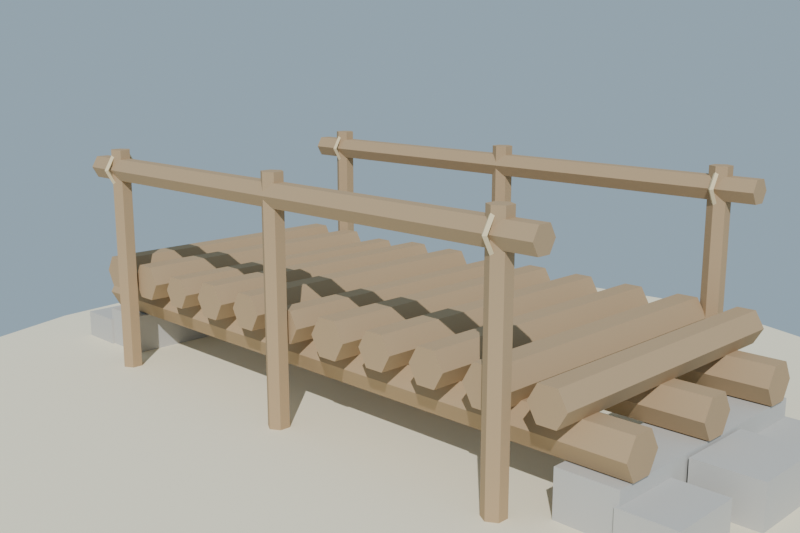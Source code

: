 # Source: puente_troncos_lowpoly_media.blend  (saved by Blender 4.2.68; exported with 4.5.12 LTS)
import bpy
from mathutils import Matrix  # noqa: F401  (used for matrix-valued properties, if any)

bpy.ops.wm.read_factory_settings(use_empty=True)
scene = bpy.context.scene
scene.name = 'Scene'

# ---- collections
col_collection = bpy.data.collections.new('Collection'); scene.collection.children.link(col_collection)

# ---- materials (node trees are filled in below, after node groups)
mat_mat_piedra_puente = bpy.data.materials.new('MAT_Piedra_Puente')
mat_mat_madera_puente = bpy.data.materials.new('MAT_Madera_Puente')
mat_mat_cuerda_puente = bpy.data.materials.new('MAT_Cuerda_Puente')
mat_mat_arena_isla = bpy.data.materials.new('MAT_Arena_Isla')

# ---- material node trees
mat_mat_piedra_puente.use_nodes = True; mat_mat_piedra_puente.node_tree.nodes.clear()
_N = mat_mat_piedra_puente.node_tree.nodes; _L = mat_mat_piedra_puente.node_tree.links
n0 = _N.new('ShaderNodeBsdfPrincipled'); n0.name = 'Principled BSDF'; n0.location = (10, 300)
n0.inputs[0].default_value = (0.53, 0.52, 0.49, 1.0)
n0.inputs[2].default_value = 0.95
n0.inputs[13].default_value = 0.2
n1 = _N.new('ShaderNodeOutputMaterial'); n1.name = 'Material Output'; n1.location = (300, 300)
_L.new(n0.outputs[0], n1.inputs[0])
n1.is_active_output = True
mat_mat_madera_puente.use_nodes = True; mat_mat_madera_puente.node_tree.nodes.clear()
_N = mat_mat_madera_puente.node_tree.nodes; _L = mat_mat_madera_puente.node_tree.links
n0 = _N.new('ShaderNodeBsdfPrincipled'); n0.name = 'Principled BSDF'; n0.location = (10, 300)
n0.inputs[0].default_value = (0.44, 0.31, 0.18, 1.0)
n0.inputs[2].default_value = 0.88
n0.inputs[13].default_value = 0.2
n1 = _N.new('ShaderNodeOutputMaterial'); n1.name = 'Material Output'; n1.location = (300, 300)
_L.new(n0.outputs[0], n1.inputs[0])
n1.is_active_output = True
mat_mat_cuerda_puente.use_nodes = True; mat_mat_cuerda_puente.node_tree.nodes.clear()
_N = mat_mat_cuerda_puente.node_tree.nodes; _L = mat_mat_cuerda_puente.node_tree.links
n0 = _N.new('ShaderNodeBsdfPrincipled'); n0.name = 'Principled BSDF'; n0.location = (10, 300)
n0.inputs[0].default_value = (0.74, 0.61, 0.38, 1.0)
n0.inputs[2].default_value = 0.96
n0.inputs[13].default_value = 0.2
n1 = _N.new('ShaderNodeOutputMaterial'); n1.name = 'Material Output'; n1.location = (300, 300)
_L.new(n0.outputs[0], n1.inputs[0])
n1.is_active_output = True
mat_mat_arena_isla.use_nodes = True; mat_mat_arena_isla.node_tree.nodes.clear()
_N = mat_mat_arena_isla.node_tree.nodes; _L = mat_mat_arena_isla.node_tree.links
n0 = _N.new('ShaderNodeBsdfPrincipled'); n0.name = 'Principled BSDF'; n0.location = (10, 300)
n0.inputs[0].default_value = (0.92, 0.84, 0.63, 1.0)
n0.inputs[2].default_value = 1.0
n0.inputs[13].default_value = 0.2
n1 = _N.new('ShaderNodeOutputMaterial'); n1.name = 'Material Output'; n1.location = (300, 300)
_L.new(n0.outputs[0], n1.inputs[0])
n1.is_active_output = True

# ---- world
world_mundo = bpy.data.worlds.new('Mundo'); scene.world = world_mundo
world_mundo.use_nodes = True; world_mundo.node_tree.nodes.clear()
_N = world_mundo.node_tree.nodes; _L = world_mundo.node_tree.links
n0 = _N.new('ShaderNodeBackground'); n0.name = 'Background'; n0.location = (10, 300)
n0.inputs[0].default_value = (0.58, 0.79, 0.95, 1.0)
n0.inputs[1].default_value = 0.55
n1 = _N.new('ShaderNodeOutputWorld'); n1.name = 'World Output'; n1.location = (300, 300)
_L.new(n0.outputs[0], n1.inputs[0])
n1.is_active_output = True

# ---- cameras
cam_camera = bpy.data.cameras.new('Camera')
cam_camera.lens = 45.0

# ---- lights
light_sol = bpy.data.lights.new('SOL', 'SUN')
light_sol.energy = 3.4

# ---- meshes
me_sm_puente_m_piedra_puente_madera_puente_cuerda_puente = bpy.data.meshes.new('SM_Puente_M_Piedra_Puente_Madera_Puente_Cuerda_Puente')
me_sm_puente_m_piedra_puente_madera_puente_cuerda_puente.from_pydata([(-1.35, -0.51, 0.045), (-1.13, -0.51, 0.045), (-1.35, 0.51, 0.045), (-1.13, 0.51, 0.045), (-1.35, -0.51, 0.225), (-1.13, -0.51, 0.225), (-1.35, 0.51, 0.225), (-1.13, 0.51, 0.225), (-1.54, -0.52, 0.045), (-1.34, -0.52, 0.045), (-1.54, -0.24, 0.045), (-1.34, -0.24, 0.045), (-1.54, -0.52, 0.175), (-1.34, -0.52, 0.175), (-1.54, -0.24, 0.175), (-1.34, -0.24, 0.175), (-1.6, -0.16, 0.045), (-1.36, -0.16, 0.045), (-1.6, 0.16, 0.045), (-1.36, 0.16, 0.045), (-1.6, -0.16, 0.215), (-1.36, -0.16, 0.215), (-1.6, 0.16, 0.215), (-1.36, 0.16, 0.215), (-1.51, 0.28, 0.045), (-1.33, 0.28, 0.045), (-1.51, 0.52, 0.045), (-1.33, 0.52, 0.045), (-1.51, 0.28, 0.155), (-1.33, 0.28, 0.155), (-1.51, 0.52, 0.155), (-1.33, 0.52, 0.155), (1.13, -0.51, 0.045), (1.35, -0.51, 0.045), (1.13, 0.51, 0.045), (1.35, 0.51, 0.045), (1.13, -0.51, 0.225), (1.35, -0.51, 0.225), (1.13, 0.51, 0.225), (1.35, 0.51, 0.225), (1.34, -0.52, 0.045), (1.54, -0.52, 0.045), (1.34, -0.24, 0.045), (1.54, -0.24, 0.045), (1.34, -0.52, 0.175), (1.54, -0.52, 0.175), (1.34, -0.24, 0.175), (1.54, -0.24, 0.175), (1.36, -0.16, 0.045), (1.6, -0.16, 0.045), (1.36, 0.16, 0.045), (1.6, 0.16, 0.045), (1.36, -0.16, 0.215), (1.6, -0.16, 0.215), (1.36, 0.16, 0.215), (1.6, 0.16, 0.215), (1.33, 0.28, 0.045), (1.51, 0.28, 0.045), (1.33, 0.52, 0.045), (1.51, 0.52, 0.045), (1.33, 0.28, 0.155), (1.51, 0.28, 0.155), (1.33, 0.52, 0.155), (1.51, 0.52, 0.155), (-1.36, -0.5, 0.3), (-1.36, -0.46, 0.2307), (-1.36, -0.38, 0.2307), (-1.36, -0.34, 0.3), (-1.36, -0.38, 0.3693), (-1.36, -0.46, 0.3693), (1.36, -0.5, 0.3), (1.36, -0.46, 0.2307), (1.36, -0.38, 0.2307), (1.36, -0.34, 0.3), (1.36, -0.38, 0.3693), (1.36, -0.46, 0.3693), (-1.36, -0.08, 0.3), (-1.36, -0.04, 0.2307), (-1.36, 0.04, 0.2307), (-1.36, 0.08, 0.3), (-1.36, 0.04, 0.3693), (-1.36, -0.04, 0.3693), (1.36, -0.08, 0.3), (1.36, -0.04, 0.2307), (1.36, 0.04, 0.2307), (1.36, 0.08, 0.3), (1.36, 0.04, 0.3693), (1.36, -0.04, 0.3693), (-1.36, 0.34, 0.3), (-1.36, 0.38, 0.2307), (-1.36, 0.46, 0.2307), (-1.36, 0.5, 0.3), (-1.36, 0.46, 0.3693), (-1.36, 0.38, 0.3693), (1.36, 0.34, 0.3), (1.36, 0.38, 0.2307), (1.36, 0.46, 0.2307), (1.36, 0.5, 0.3), (1.36, 0.46, 0.3693), (1.36, 0.38, 0.3693), (-1.075, -0.58, 0.435), (-1.112, -0.58, 0.37), (-1.188, -0.58, 0.37), (-1.225, -0.58, 0.435), (-1.188, -0.58, 0.5), (-1.112, -0.58, 0.5), (-1.075, 0.58, 0.435), (-1.112, 0.58, 0.37), (-1.188, 0.58, 0.37), (-1.225, 0.58, 0.435), (-1.188, 0.58, 0.5), (-1.112, 0.58, 0.5), (-0.8405, -0.58, 0.4294), (-0.8803, -0.58, 0.3605), (-0.9597, -0.58, 0.3605), (-0.9995, -0.58, 0.4294), (-0.9597, -0.58, 0.4982), (-0.8803, -0.58, 0.4982), (-0.8405, 0.58, 0.4294), (-0.8803, 0.58, 0.3605), (-0.9597, 0.58, 0.3605), (-0.9995, 0.58, 0.4294), (-0.9597, 0.58, 0.4982), (-0.8803, 0.58, 0.4982), (-0.621, -0.58, 0.4252), (-0.6555, -0.58, 0.3654), (-0.7245, -0.58, 0.3654), (-0.759, -0.58, 0.4252), (-0.7245, -0.58, 0.485), (-0.6555, -0.58, 0.485), (-0.621, 0.58, 0.4252), (-0.6555, 0.58, 0.3654), (-0.7245, 0.58, 0.3654), (-0.759, 0.58, 0.4252), (-0.7245, 0.58, 0.485), (-0.6555, 0.58, 0.485), (-0.3815, -0.58, 0.4319), (-0.4208, -0.58, 0.3639), (-0.4992, -0.58, 0.3639), (-0.5385, -0.58, 0.4319), (-0.4992, -0.58, 0.4998), (-0.4208, -0.58, 0.4998), (-0.3815, 0.58, 0.4319), (-0.4208, 0.58, 0.3639), (-0.4992, 0.58, 0.3639), (-0.5385, 0.58, 0.4319), (-0.4992, 0.58, 0.4998), (-0.4208, 0.58, 0.4998), (-0.1537, -0.58, 0.4343), (-0.1918, -0.58, 0.3682), (-0.2682, -0.58, 0.3682), (-0.3063, -0.58, 0.4343), (-0.2682, -0.58, 0.5005), (-0.1918, -0.58, 0.5005), (-0.1537, 0.58, 0.4343), (-0.1918, 0.58, 0.3682), (-0.2682, 0.58, 0.3682), (-0.3063, 0.58, 0.4343), (-0.2682, 0.58, 0.5005), (-0.1918, 0.58, 0.5005), (0.06975, -0.58, 0.427), (0.03487, -0.58, 0.3666), (-0.03487, -0.58, 0.3666), (-0.06975, -0.58, 0.427), (-0.03487, -0.58, 0.4874), (0.03487, -0.58, 0.4874), (0.06975, 0.58, 0.427), (0.03487, 0.58, 0.3666), (-0.03487, 0.58, 0.3666), (-0.06975, 0.58, 0.427), (-0.03487, 0.58, 0.4874), (0.03487, 0.58, 0.4874), (0.3107, -0.58, 0.4264), (0.2703, -0.58, 0.3566), (0.1897, -0.58, 0.3566), (0.1493, -0.58, 0.4264), (0.1897, -0.58, 0.4963), (0.2703, -0.58, 0.4963), (0.3107, 0.58, 0.4264), (0.2703, 0.58, 0.3566), (0.1897, 0.58, 0.3566), (0.1493, 0.58, 0.4264), (0.1897, 0.58, 0.4963), (0.2703, 0.58, 0.4963), (0.5327, -0.58, 0.4339), (0.4964, -0.58, 0.371), (0.4236, -0.58, 0.371), (0.3873, -0.58, 0.4339), (0.4236, -0.58, 0.4969), (0.4964, -0.58, 0.4969), (0.5327, 0.58, 0.4339), (0.4964, 0.58, 0.371), (0.4236, 0.58, 0.371), (0.3873, 0.58, 0.4339), (0.4236, 0.58, 0.4969), (0.4964, 0.58, 0.4969), (0.7624, -0.58, 0.4326), (0.7262, -0.58, 0.3699), (0.6538, -0.58, 0.3699), (0.6176, -0.58, 0.4326), (0.6538, -0.58, 0.4953), (0.7262, -0.58, 0.4953), (0.7624, 0.58, 0.4326), (0.7262, 0.58, 0.3699), (0.6538, 0.58, 0.3699), (0.6176, 0.58, 0.4326), (0.6538, 0.58, 0.4953), (0.7262, 0.58, 0.4953), (1.001, -0.58, 0.4254), (0.9604, -0.58, 0.3555), (0.8796, -0.58, 0.3555), (0.8392, -0.58, 0.4254), (0.8796, -0.58, 0.4954), (0.9604, -0.58, 0.4954), (1.001, 0.58, 0.4254), (0.9604, 0.58, 0.3555), (0.8796, 0.58, 0.3555), (0.8392, 0.58, 0.4254), (0.8796, 0.58, 0.4954), (0.9604, 0.58, 0.4954), (1.22, -0.58, 0.4286), (1.185, -0.58, 0.3681), (1.115, -0.58, 0.3681), (1.08, -0.58, 0.4286), (1.115, -0.58, 0.4892), (1.185, -0.58, 0.4892), (1.22, 0.58, 0.4286), (1.185, 0.58, 0.3681), (1.115, 0.58, 0.3681), (1.08, 0.58, 0.4286), (1.115, 0.58, 0.4892), (1.185, 0.58, 0.4892), (-1.0, -0.573, 0.045), (-1.036, -0.594, 0.045), (-1.036, -0.636, 0.045), (-1.0, -0.657, 0.045), (-0.9636, -0.636, 0.045), (-0.9636, -0.594, 0.045), (-1.0, -0.573, 0.98), (-1.036, -0.594, 0.98), (-1.036, -0.636, 0.98), (-1.0, -0.657, 0.98), (-0.9636, -0.636, 0.98), (-0.9636, -0.594, 0.98), (-1.0, 0.657, 0.045), (-1.036, 0.636, 0.045), (-1.036, 0.594, 0.045), (-1.0, 0.573, 0.045), (-0.9636, 0.594, 0.045), (-0.9636, 0.636, 0.045), (-1.0, 0.657, 0.98), (-1.036, 0.636, 0.98), (-1.036, 0.594, 0.98), (-1.0, 0.573, 0.98), (-0.9636, 0.594, 0.98), (-0.9636, 0.636, 0.98), (0.0, -0.573, 0.045), (-0.03637, -0.594, 0.045), (-0.03637, -0.636, 0.045), (-5.144e-18, -0.657, 0.045), (0.03637, -0.636, 0.045), (0.03637, -0.594, 0.045), (0.0, -0.573, 0.98), (-0.03637, -0.594, 0.98), (-0.03637, -0.636, 0.98), (-5.144e-18, -0.657, 0.98), (0.03637, -0.636, 0.98), (0.03637, -0.594, 0.98), (0.0, 0.657, 0.045), (-0.03637, 0.636, 0.045), (-0.03637, 0.594, 0.045), (-5.144e-18, 0.573, 0.045), (0.03637, 0.594, 0.045), (0.03637, 0.636, 0.045), (0.0, 0.657, 0.98), (-0.03637, 0.636, 0.98), (-0.03637, 0.594, 0.98), (-5.144e-18, 0.573, 0.98), (0.03637, 0.594, 0.98), (0.03637, 0.636, 0.98), (1.0, -0.573, 0.045), (0.9636, -0.594, 0.045), (0.9636, -0.636, 0.045), (1.0, -0.657, 0.045), (1.036, -0.636, 0.045), (1.036, -0.594, 0.045), (1.0, -0.573, 0.98), (0.9636, -0.594, 0.98), (0.9636, -0.636, 0.98), (1.0, -0.657, 0.98), (1.036, -0.636, 0.98), (1.036, -0.594, 0.98), (1.0, 0.657, 0.045), (0.9636, 0.636, 0.045), (0.9636, 0.594, 0.045), (1.0, 0.573, 0.045), (1.036, 0.594, 0.045), (1.036, 0.636, 0.045), (1.0, 0.657, 0.98), (0.9636, 0.636, 0.98), (0.9636, 0.594, 0.98), (1.0, 0.573, 0.98), (1.036, 0.594, 0.98), (1.036, 0.636, 0.98), (-1.15, -0.665, 0.9), (-1.15, -0.64, 0.8567), (-1.15, -0.59, 0.8567), (-1.15, -0.565, 0.9), (-1.15, -0.59, 0.9433), (-1.15, -0.64, 0.9433), (1.15, -0.665, 0.9), (1.15, -0.64, 0.8567), (1.15, -0.59, 0.8567), (1.15, -0.565, 0.9), (1.15, -0.59, 0.9433), (1.15, -0.64, 0.9433), (-1.15, 0.565, 0.9), (-1.15, 0.59, 0.8567), (-1.15, 0.64, 0.8567), (-1.15, 0.665, 0.9), (-1.15, 0.64, 0.9433), (-1.15, 0.59, 0.9433), (1.15, 0.565, 0.9), (1.15, 0.59, 0.8567), (1.15, 0.64, 0.8567), (1.15, 0.665, 0.9), (1.15, 0.64, 0.9433), (1.15, 0.59, 0.9433), (-1.0, -0.691, 0.9), (-0.99, -0.681, 0.9), (-1.0, -0.671, 0.9), (-1.01, -0.681, 0.9), (-1.0, -0.653, 0.8342), (-0.99, -0.648, 0.8428), (-1.0, -0.643, 0.8515), (-1.01, -0.648, 0.8428), (-1.0, -0.577, 0.8342), (-0.99, -0.582, 0.8428), (-1.0, -0.587, 0.8515), (-1.01, -0.582, 0.8428), (-1.0, -0.539, 0.9), (-0.99, -0.549, 0.9), (-1.0, -0.559, 0.9), (-1.01, -0.549, 0.9), (-1.0, -0.577, 0.9658), (-0.99, -0.582, 0.9572), (-1.0, -0.587, 0.9485), (-1.01, -0.582, 0.9572), (-1.0, -0.653, 0.9658), (-0.99, -0.648, 0.9572), (-1.0, -0.643, 0.9485), (-1.01, -0.648, 0.9572), (-1.0, 0.539, 0.9), (-0.99, 0.549, 0.9), (-1.0, 0.559, 0.9), (-1.01, 0.549, 0.9), (-1.0, 0.577, 0.8342), (-0.99, 0.582, 0.8428), (-1.0, 0.587, 0.8515), (-1.01, 0.582, 0.8428), (-1.0, 0.653, 0.8342), (-0.99, 0.648, 0.8428), (-1.0, 0.643, 0.8515), (-1.01, 0.648, 0.8428), (-1.0, 0.691, 0.9), (-0.99, 0.681, 0.9), (-1.0, 0.671, 0.9), (-1.01, 0.681, 0.9), (-1.0, 0.653, 0.9658), (-0.99, 0.648, 0.9572), (-1.0, 0.643, 0.9485), (-1.01, 0.648, 0.9572), (-1.0, 0.577, 0.9658), (-0.99, 0.582, 0.9572), (-1.0, 0.587, 0.9485), (-1.01, 0.582, 0.9572), (1.0, -0.691, 0.9), (1.01, -0.681, 0.9), (1.0, -0.671, 0.9), (0.99, -0.681, 0.9), (1.0, -0.653, 0.8342), (1.01, -0.648, 0.8428), (1.0, -0.643, 0.8515), (0.99, -0.648, 0.8428), (1.0, -0.577, 0.8342), (1.01, -0.582, 0.8428), (1.0, -0.587, 0.8515), (0.99, -0.582, 0.8428), (1.0, -0.539, 0.9), (1.01, -0.549, 0.9), (1.0, -0.559, 0.9), (0.99, -0.549, 0.9), (1.0, -0.577, 0.9658), (1.01, -0.582, 0.9572), (1.0, -0.587, 0.9485), (0.99, -0.582, 0.9572), (1.0, -0.653, 0.9658), (1.01, -0.648, 0.9572), (1.0, -0.643, 0.9485), (0.99, -0.648, 0.9572), (1.0, 0.539, 0.9), (1.01, 0.549, 0.9), (1.0, 0.559, 0.9), (0.99, 0.549, 0.9), (1.0, 0.577, 0.8342), (1.01, 0.582, 0.8428), (1.0, 0.587, 0.8515), (0.99, 0.582, 0.8428), (1.0, 0.653, 0.8342), (1.01, 0.648, 0.8428), (1.0, 0.643, 0.8515), (0.99, 0.648, 0.8428), (1.0, 0.691, 0.9), (1.01, 0.681, 0.9), (1.0, 0.671, 0.9), (0.99, 0.681, 0.9), (1.0, 0.653, 0.9658), (1.01, 0.648, 0.9572), (1.0, 0.643, 0.9485), (0.99, 0.648, 0.9572), (1.0, 0.577, 0.9658), (1.01, 0.582, 0.9572), (1.0, 0.587, 0.9485), (0.99, 0.582, 0.9572)], [], [(0, 2, 3, 1), (4, 5, 7, 6), (0, 1, 5, 4), (2, 6, 7, 3), (0, 4, 6, 2), (1, 3, 7, 5), (8, 10, 11, 9), (12, 13, 15, 14), (8, 9, 13, 12), (10, 14, 15, 11), (8, 12, 14, 10), (9, 11, 15, 13), (16, 18, 19, 17), (20, 21, 23, 22), (16, 17, 21, 20), (18, 22, 23, 19), (16, 20, 22, 18), (17, 19, 23, 21), (24, 26, 27, 25), (28, 29, 31, 30), (24, 25, 29, 28), (26, 30, 31, 27), (24, 28, 30, 26), (25, 27, 31, 29), (32, 34, 35, 33), (36, 37, 39, 38), (32, 33, 37, 36), (34, 38, 39, 35), (32, 36, 38, 34), (33, 35, 39, 37), (40, 42, 43, 41), (44, 45, 47, 46), (40, 41, 45, 44), (42, 46, 47, 43), (40, 44, 46, 42), (41, 43, 47, 45), (48, 50, 51, 49), (52, 53, 55, 54), (48, 49, 53, 52), (50, 54, 55, 51), (48, 52, 54, 50), (49, 51, 55, 53), (56, 58, 59, 57), (60, 61, 63, 62), (56, 57, 61, 60), (58, 62, 63, 59), (56, 60, 62, 58), (57, 59, 63, 61), (64, 69, 68, 67, 66, 65), (75, 70, 71, 72, 73, 74), (64, 65, 71, 70), (65, 66, 72, 71), (66, 67, 73, 72), (67, 68, 74, 73), (68, 69, 75, 74), (69, 64, 70, 75), (76, 81, 80, 79, 78, 77), (87, 82, 83, 84, 85, 86), (76, 77, 83, 82), (77, 78, 84, 83), (78, 79, 85, 84), (79, 80, 86, 85), (80, 81, 87, 86), (81, 76, 82, 87), (88, 93, 92, 91, 90, 89), (99, 94, 95, 96, 97, 98), (88, 89, 95, 94), (89, 90, 96, 95), (90, 91, 97, 96), (91, 92, 98, 97), (92, 93, 99, 98), (93, 88, 94, 99), (100, 105, 104, 103, 102, 101), (111, 106, 107, 108, 109, 110), (100, 101, 107, 106), (101, 102, 108, 107), (102, 103, 109, 108), (103, 104, 110, 109), (104, 105, 111, 110), (105, 100, 106, 111), (112, 117, 116, 115, 114, 113), (123, 118, 119, 120, 121, 122), (112, 113, 119, 118), (113, 114, 120, 119), (114, 115, 121, 120), (115, 116, 122, 121), (116, 117, 123, 122), (117, 112, 118, 123), (124, 129, 128, 127, 126, 125), (135, 130, 131, 132, 133, 134), (124, 125, 131, 130), (125, 126, 132, 131), (126, 127, 133, 132), (127, 128, 134, 133), (128, 129, 135, 134), (129, 124, 130, 135), (136, 141, 140, 139, 138, 137), (147, 142, 143, 144, 145, 146), (136, 137, 143, 142), (137, 138, 144, 143), (138, 139, 145, 144), (139, 140, 146, 145), (140, 141, 147, 146), (141, 136, 142, 147), (148, 153, 152, 151, 150, 149), (159, 154, 155, 156, 157, 158), (148, 149, 155, 154), (149, 150, 156, 155), (150, 151, 157, 156), (151, 152, 158, 157), (152, 153, 159, 158), (153, 148, 154, 159), (160, 165, 164, 163, 162, 161), (171, 166, 167, 168, 169, 170), (160, 161, 167, 166), (161, 162, 168, 167), (162, 163, 169, 168), (163, 164, 170, 169), (164, 165, 171, 170), (165, 160, 166, 171), (172, 177, 176, 175, 174, 173), (183, 178, 179, 180, 181, 182), (172, 173, 179, 178), (173, 174, 180, 179), (174, 175, 181, 180), (175, 176, 182, 181), (176, 177, 183, 182), (177, 172, 178, 183), (184, 189, 188, 187, 186, 185), (195, 190, 191, 192, 193, 194), (184, 185, 191, 190), (185, 186, 192, 191), (186, 187, 193, 192), (187, 188, 194, 193), (188, 189, 195, 194), (189, 184, 190, 195), (196, 201, 200, 199, 198, 197), (207, 202, 203, 204, 205, 206), (196, 197, 203, 202), (197, 198, 204, 203), (198, 199, 205, 204), (199, 200, 206, 205), (200, 201, 207, 206), (201, 196, 202, 207), (208, 213, 212, 211, 210, 209), (219, 214, 215, 216, 217, 218), (208, 209, 215, 214), (209, 210, 216, 215), (210, 211, 217, 216), (211, 212, 218, 217), (212, 213, 219, 218), (213, 208, 214, 219), (220, 225, 224, 223, 222, 221), (231, 226, 227, 228, 229, 230), (220, 221, 227, 226), (221, 222, 228, 227), (222, 223, 229, 228), (223, 224, 230, 229), (224, 225, 231, 230), (225, 220, 226, 231), (232, 237, 236, 235, 234, 233), (243, 238, 239, 240, 241, 242), (232, 233, 239, 238), (233, 234, 240, 239), (234, 235, 241, 240), (235, 236, 242, 241), (236, 237, 243, 242), (237, 232, 238, 243), (244, 249, 248, 247, 246, 245), (255, 250, 251, 252, 253, 254), (244, 245, 251, 250), (245, 246, 252, 251), (246, 247, 253, 252), (247, 248, 254, 253), (248, 249, 255, 254), (249, 244, 250, 255), (256, 261, 260, 259, 258, 257), (267, 262, 263, 264, 265, 266), (256, 257, 263, 262), (257, 258, 264, 263), (258, 259, 265, 264), (259, 260, 266, 265), (260, 261, 267, 266), (261, 256, 262, 267), (268, 273, 272, 271, 270, 269), (279, 274, 275, 276, 277, 278), (268, 269, 275, 274), (269, 270, 276, 275), (270, 271, 277, 276), (271, 272, 278, 277), (272, 273, 279, 278), (273, 268, 274, 279), (280, 285, 284, 283, 282, 281), (291, 286, 287, 288, 289, 290), (280, 281, 287, 286), (281, 282, 288, 287), (282, 283, 289, 288), (283, 284, 290, 289), (284, 285, 291, 290), (285, 280, 286, 291), (292, 297, 296, 295, 294, 293), (303, 298, 299, 300, 301, 302), (292, 293, 299, 298), (293, 294, 300, 299), (294, 295, 301, 300), (295, 296, 302, 301), (296, 297, 303, 302), (297, 292, 298, 303), (304, 309, 308, 307, 306, 305), (315, 310, 311, 312, 313, 314), (304, 305, 311, 310), (305, 306, 312, 311), (306, 307, 313, 312), (307, 308, 314, 313), (308, 309, 315, 314), (309, 304, 310, 315), (316, 321, 320, 319, 318, 317), (327, 322, 323, 324, 325, 326), (316, 317, 323, 322), (317, 318, 324, 323), (318, 319, 325, 324), (319, 320, 326, 325), (320, 321, 327, 326), (321, 316, 322, 327), (328, 332, 333, 329), (329, 333, 334, 330), (330, 334, 335, 331), (331, 335, 332, 328), (332, 336, 337, 333), (333, 337, 338, 334), (334, 338, 339, 335), (335, 339, 336, 332), (336, 340, 341, 337), (337, 341, 342, 338), (338, 342, 343, 339), (339, 343, 340, 336), (340, 344, 345, 341), (341, 345, 346, 342), (342, 346, 347, 343), (343, 347, 344, 340), (344, 348, 349, 345), (345, 349, 350, 346), (346, 350, 351, 347), (347, 351, 348, 344), (348, 328, 329, 349), (349, 329, 330, 350), (350, 330, 331, 351), (351, 331, 328, 348), (352, 356, 357, 353), (353, 357, 358, 354), (354, 358, 359, 355), (355, 359, 356, 352), (356, 360, 361, 357), (357, 361, 362, 358), (358, 362, 363, 359), (359, 363, 360, 356), (360, 364, 365, 361), (361, 365, 366, 362), (362, 366, 367, 363), (363, 367, 364, 360), (364, 368, 369, 365), (365, 369, 370, 366), (366, 370, 371, 367), (367, 371, 368, 364), (368, 372, 373, 369), (369, 373, 374, 370), (370, 374, 375, 371), (371, 375, 372, 368), (372, 352, 353, 373), (373, 353, 354, 374), (374, 354, 355, 375), (375, 355, 352, 372), (376, 380, 381, 377), (377, 381, 382, 378), (378, 382, 383, 379), (379, 383, 380, 376), (380, 384, 385, 381), (381, 385, 386, 382), (382, 386, 387, 383), (383, 387, 384, 380), (384, 388, 389, 385), (385, 389, 390, 386), (386, 390, 391, 387), (387, 391, 388, 384), (388, 392, 393, 389), (389, 393, 394, 390), (390, 394, 395, 391), (391, 395, 392, 388), (392, 396, 397, 393), (393, 397, 398, 394), (394, 398, 399, 395), (395, 399, 396, 392), (396, 376, 377, 397), (397, 377, 378, 398), (398, 378, 379, 399), (399, 379, 376, 396), (400, 404, 405, 401), (401, 405, 406, 402), (402, 406, 407, 403), (403, 407, 404, 400), (404, 408, 409, 405), (405, 409, 410, 406), (406, 410, 411, 407), (407, 411, 408, 404), (408, 412, 413, 409), (409, 413, 414, 410), (410, 414, 415, 411), (411, 415, 412, 408), (412, 416, 417, 413), (413, 417, 418, 414), (414, 418, 419, 415), (415, 419, 416, 412), (416, 420, 421, 417), (417, 421, 422, 418), (418, 422, 423, 419), (419, 423, 420, 416), (420, 400, 401, 421), (421, 401, 402, 422), (422, 402, 403, 423), (423, 403, 400, 420)])
me_sm_puente_m_piedra_puente_madera_puente_cuerda_puente.polygons.foreach_set('material_index', [0, 0, 0, 0, 0, 0, 0, 0, 0, 0, 0, 0, 0, 0, 0, 0, 0, 0, 0, 0, 0, 0, 0, 0, 0, 0, 0, 0, 0, 0, 0, 0, 0, 0, 0, 0, 0, 0, 0, 0, 0, 0, 0, 0, 0, 0, 0, 0, 1, 1, 1, 1, 1, 1, 1, 1, 1, 1, 1, 1, 1, 1, 1, 1, 1, 1, 1, 1, 1, 1, 1, 1, 1, 1, 1, 1, 1, 1, 1, 1, 1, 1, 1, 1, 1, 1, 1, 1, 1, 1, 1, 1, 1, 1, 1, 1, 1, 1, 1, 1, 1, 1, 1, 1, 1, 1, 1, 1, 1, 1, 1, 1, 1, 1, 1, 1, 1, 1, 1, 1, 1, 1, 1, 1, 1, 1, 1, 1, 1, 1, 1, 1, 1, 1, 1, 1, 1, 1, 1, 1, 1, 1, 1, 1, 1, 1, 1, 1, 1, 1, 1, 1, 1, 1, 1, 1, 1, 1, 1, 1, 1, 1, 1, 1, 1, 1, 1, 1, 1, 1, 1, 1, 1, 1, 1, 1, 1, 1, 1, 1, 1, 1, 1, 1, 1, 1, 1, 1, 1, 1, 1, 1, 1, 1, 1, 1, 1, 1, 1, 1, 1, 1, 1, 1, 1, 1, 1, 1, 1, 1, 1, 1, 1, 1, 1, 1, 1, 1, 1, 1, 1, 1, 1, 1, 2, 2, 2, 2, 2, 2, 2, 2, 2, 2, 2, 2, 2, 2, 2, 2, 2, 2, 2, 2, 2, 2, 2, 2, 2, 2, 2, 2, 2, 2, 2, 2, 2, 2, 2, 2, 2, 2, 2, 2, 2, 2, 2, 2, 2, 2, 2, 2, 2, 2, 2, 2, 2, 2, 2, 2, 2, 2, 2, 2, 2, 2, 2, 2, 2, 2, 2, 2, 2, 2, 2, 2, 2, 2, 2, 2, 2, 2, 2, 2, 2, 2, 2, 2, 2, 2, 2, 2, 2, 2, 2, 2, 2, 2, 2, 2])
me_sm_puente_m_piedra_puente_madera_puente_cuerda_puente.materials.append(mat_mat_piedra_puente)
me_sm_puente_m_piedra_puente_madera_puente_cuerda_puente.materials.append(mat_mat_madera_puente)
me_sm_puente_m_piedra_puente_madera_puente_cuerda_puente.materials.append(mat_mat_cuerda_puente)
me_sm_puente_m_piedra_puente_madera_puente_cuerda_puente.update()
me_cylinder = bpy.data.meshes.new('Cylinder')
me_cylinder.from_pydata([(0.0, 2.0, -0.12), (0.0, 2.0, 0.12), (0.445, 1.95, -0.12), (0.445, 1.95, 0.12), (0.8678, 1.802, -0.12), (0.8678, 1.802, 0.12), (1.247, 1.564, -0.12), (1.247, 1.564, 0.12), (1.564, 1.247, -0.12), (1.564, 1.247, 0.12), (1.802, 0.8678, -0.12), (1.802, 0.8678, 0.12), (1.95, 0.445, -0.12), (1.95, 0.445, 0.12), (2.0, 0.0, -0.12), (2.0, 0.0, 0.12), (1.95, -0.445, -0.12), (1.95, -0.445, 0.12), (1.802, -0.8678, -0.12), (1.802, -0.8678, 0.12), (1.564, -1.247, -0.12), (1.564, -1.247, 0.12), (1.247, -1.564, -0.12), (1.247, -1.564, 0.12), (0.8678, -1.802, -0.12), (0.8678, -1.802, 0.12), (0.445, -1.95, -0.12), (0.445, -1.95, 0.12), (0.0, -2.0, -0.12), (0.0, -2.0, 0.12), (-0.445, -1.95, -0.12), (-0.445, -1.95, 0.12), (-0.8678, -1.802, -0.12), (-0.8678, -1.802, 0.12), (-1.247, -1.564, -0.12), (-1.247, -1.564, 0.12), (-1.564, -1.247, -0.12), (-1.564, -1.247, 0.12), (-1.802, -0.8678, -0.12), (-1.802, -0.8678, 0.12), (-1.95, -0.445, -0.12), (-1.95, -0.445, 0.12), (-2.0, 0.0, -0.12), (-2.0, 0.0, 0.12), (-1.95, 0.445, -0.12), (-1.95, 0.445, 0.12), (-1.802, 0.8678, -0.12), (-1.802, 0.8678, 0.12), (-1.564, 1.247, -0.12), (-1.564, 1.247, 0.12), (-1.247, 1.564, -0.12), (-1.247, 1.564, 0.12), (-0.8678, 1.802, -0.12), (-0.8678, 1.802, 0.12), (-0.445, 1.95, -0.12), (-0.445, 1.95, 0.12)], [], [(0, 1, 3, 2), (2, 3, 5, 4), (4, 5, 7, 6), (6, 7, 9, 8), (8, 9, 11, 10), (10, 11, 13, 12), (12, 13, 15, 14), (14, 15, 17, 16), (16, 17, 19, 18), (18, 19, 21, 20), (20, 21, 23, 22), (22, 23, 25, 24), (24, 25, 27, 26), (26, 27, 29, 28), (28, 29, 31, 30), (30, 31, 33, 32), (32, 33, 35, 34), (34, 35, 37, 36), (36, 37, 39, 38), (38, 39, 41, 40), (40, 41, 43, 42), (42, 43, 45, 44), (44, 45, 47, 46), (46, 47, 49, 48), (48, 49, 51, 50), (50, 51, 53, 52), (3, 1, 55, 53, 51, 49, 47, 45, 43, 41, 39, 37, 35, 33, 31, 29, 27, 25, 23, 21, 19, 17, 15, 13, 11, 9, 7, 5), (52, 53, 55, 54), (54, 55, 1, 0), (0, 2, 4, 6, 8, 10, 12, 14, 16, 18, 20, 22, 24, 26, 28, 30, 32, 34, 36, 38, 40, 42, 44, 46, 48, 50, 52, 54)])
_uv = me_cylinder.uv_layers.new(name='UVMap')
_uv.uv.foreach_set('vector', [1.0, 0.5, 1.0, 1.0, 0.9643, 1.0, 0.9643, 0.5, 0.9643, 0.5, 0.9643, 1.0, 0.9286, 1.0, 0.9286, 0.5, 0.9286, 0.5, 0.9286, 1.0, 0.8929, 1.0, 0.8929, 0.5, 0.8929, 0.5, 0.8929, 1.0, 0.8571, 1.0, 0.8571, 0.5, 0.8571, 0.5, 0.8571, 1.0, 0.8214, 1.0, 0.8214, 0.5, 0.8214, 0.5, 0.8214, 1.0, 0.7857, 1.0, 0.7857, 0.5, 0.7857, 0.5, 0.7857, 1.0, 0.75, 1.0, 0.75, 0.5, 0.75, 0.5, 0.75, 1.0, 0.7143, 1.0, 0.7143, 0.5, 0.7143, 0.5, 0.7143, 1.0, 0.6786, 1.0, 0.6786, 0.5, 0.6786, 0.5, 0.6786, 1.0, 0.6429, 1.0, 0.6429, 0.5, 0.6429, 0.5, 0.6429, 1.0, 0.6071, 1.0, 0.6071, 0.5, 0.6071, 0.5, 0.6071, 1.0, 0.5714, 1.0, 0.5714, 0.5, 0.5714, 0.5, 0.5714, 1.0, 0.5357, 1.0, 0.5357, 0.5, 0.5357, 0.5, 0.5357, 1.0, 0.5, 1.0, 0.5, 0.5, 0.5, 0.5, 0.5, 1.0, 0.4643, 1.0, 0.4643, 0.5, 0.4643, 0.5, 0.4643, 1.0, 0.4286, 1.0, 0.4286, 0.5, 0.4286, 0.5, 0.4286, 1.0, 0.3929, 1.0, 0.3929, 0.5, 0.3929, 0.5, 0.3929, 1.0, 0.3571, 1.0, 0.3571, 0.5, 0.3571, 0.5, 0.3571, 1.0, 0.3214, 1.0, 0.3214, 0.5, 0.3214, 0.5, 0.3214, 1.0, 0.2857, 1.0, 0.2857, 0.5, 0.2857, 0.5, 0.2857, 1.0, 0.25, 1.0, 0.25, 0.5, 0.25, 0.5, 0.25, 1.0, 0.2143, 1.0, 0.2143, 0.5, 0.2143, 0.5, 0.2143, 1.0, 0.1786, 1.0, 0.1786, 0.5, 0.1786, 0.5, 0.1786, 1.0, 0.1429, 1.0, 0.1429, 0.5, 0.1429, 0.5, 0.1429, 1.0, 0.1071, 1.0, 0.1071, 0.5, 0.1071, 0.5, 0.1071, 1.0, 0.07143, 1.0, 0.07143, 0.5, 0.3034, 0.484, 0.25, 0.49, 0.1966, 0.484, 0.1459, 0.4662, 0.1004, 0.4376, 0.06236, 0.3996, 0.03377, 0.3541, 0.01602, 0.3034, 0.01, 0.25, 0.01602, 0.1966, 0.03377, 0.1459, 0.06236, 0.1004, 0.1004, 0.06236, 0.1459, 0.03377, 0.1966, 0.01602, 0.25, 0.01, 0.3034, 0.01602, 0.3541, 0.03377, 0.3996, 0.06236, 0.4376, 0.1004, 0.4662, 0.1459, 0.484, 0.1966, 0.49, 0.25, 0.484, 0.3034, 0.4662, 0.3541, 0.4376, 0.3996, 0.3996, 0.4376, 0.3541, 0.4662, 0.07143, 0.5, 0.07143, 1.0, 0.03571, 1.0, 0.03571, 0.5, 0.03571, 0.5, 0.03571, 1.0, 1.565e-07, 1.0, 1.565e-07, 0.5, 0.75, 0.49, 0.8034, 0.484, 0.8541, 0.4662, 0.8996, 0.4376, 0.9376, 0.3996, 0.9662, 0.3541, 0.984, 0.3034, 0.99, 0.25, 0.984, 0.1966, 0.9662, 0.1459, 0.9376, 0.1004, 0.8996, 0.06236, 0.8541, 0.03377, 0.8034, 0.01602, 0.75, 0.01, 0.6966, 0.01602, 0.6459, 0.03377, 0.6004, 0.06236, 0.5624, 0.1004, 0.5338, 0.1459, 0.516, 0.1966, 0.51, 0.25, 0.516, 0.3034, 0.5338, 0.3541, 0.5624, 0.3996, 0.6004, 0.4376, 0.6459, 0.4662, 0.6966, 0.484])
me_cylinder.materials.append(mat_mat_arena_isla)
me_cylinder.update()

# ---- objects
ob_sol = bpy.data.objects.new('SOL', light_sol)
ob_sm_puente_m_piedra_puente_madera_puente_cuerda_puente = bpy.data.objects.new('SM_Puente_M_Piedra_Puente_Madera_Puente_Cuerda_Puente', me_sm_puente_m_piedra_puente_madera_puente_cuerda_puente)
ob_base_arena = bpy.data.objects.new('Base_Arena', me_cylinder)
ob_cam_puente = bpy.data.objects.new('CAM_Puente', cam_camera)

# ---- transforms, parenting, visibility, modifiers, constraints
ob_sol.location = (0.0, 0.0, 0.0)
ob_sol.rotation_euler = (0.8727, 0.1396, 0.6109)
ob_sm_puente_m_piedra_puente_madera_puente_cuerda_puente.location = (0.0, 0.0, -1.788e-09)
ob_base_arena.location = (0.0, 0.0, -0.06)
ob_cam_puente.location = (2.7, -2.7, 1.4)
ob_cam_puente.rotation_euler = (1.352, -1.872e-08, 0.7854)

# ---- collection membership
scene.collection.objects.link(ob_sol)
scene.collection.objects.link(ob_sm_puente_m_piedra_puente_madera_puente_cuerda_puente)
col_collection.objects.link(ob_base_arena)
col_collection.objects.link(ob_cam_puente)

# ---- scene / render settings (as saved in the file)
scene.camera = ob_cam_puente
scene.frame_start = 1; scene.frame_end = 250; scene.frame_set(1)
scene.render.engine = 'BLENDER_EEVEE_NEXT'
scene.render.resolution_x = 1200
scene.render.resolution_y = 800
bpy.context.view_layer.update()
